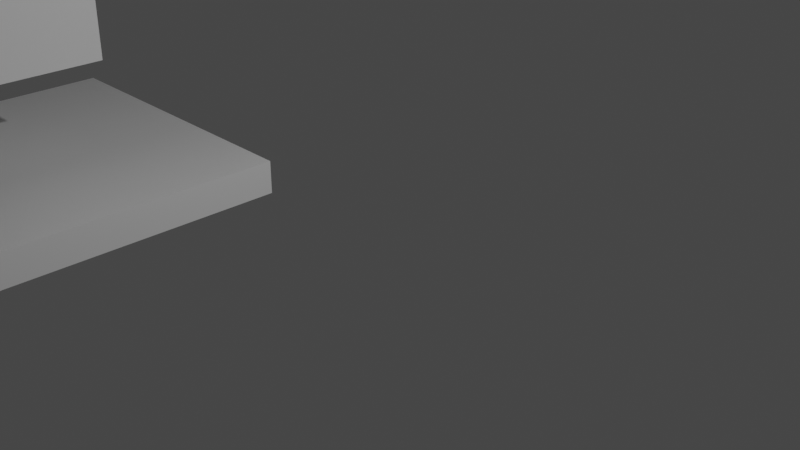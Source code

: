 # Source: scene.blend  (saved by Blender 3.0.42; exported with 4.5.12 LTS)
import bpy
from mathutils import Matrix  # noqa: F401  (used for matrix-valued properties, if any)

bpy.ops.wm.read_factory_settings(use_empty=True)
scene = bpy.context.scene
scene.name = 'Scene'

# ---- collections
col_collection = bpy.data.collections.new('Collection'); scene.collection.children.link(col_collection)

# ---- materials (node trees are filled in below, after node groups)
mat_material = bpy.data.materials.new('Material')
mat_material.alpha_threshold = 0.0
mat_material.use_transparent_shadow = False
mat_material.line_color = (0.0, 0.0, 0.0, 1.0)

# ---- material node trees
mat_material.use_nodes = True; mat_material.node_tree.nodes.clear()
_N = mat_material.node_tree.nodes; _L = mat_material.node_tree.links
n0 = _N.new('ShaderNodeOutputMaterial'); n0.name = 'Material Output'; n0.location = (300, 300)
n1 = _N.new('ShaderNodeBsdfPrincipled'); n1.name = 'Principled BSDF'; n1.location = (10, 300)
n1.distribution = 'GGX'
n1.subsurface_method = 'RANDOM_WALK_SKIN'
n1.inputs[2].default_value = 0.4
n1.inputs[3].default_value = 1.45
n1.inputs[27].default_value = (0.0, 0.0, 0.0, 1.0)
n1.inputs[28].default_value = 1.0
_L.new(n1.outputs[0], n0.inputs[0])
n0.is_active_output = True

# ---- world
world_world = bpy.data.worlds.new('World'); scene.world = world_world
world_world.use_nodes = True; world_world.node_tree.nodes.clear()
_N = world_world.node_tree.nodes; _L = world_world.node_tree.links
n0 = _N.new('ShaderNodeOutputWorld'); n0.name = 'World Output'; n0.location = (300, 300)
n1 = _N.new('ShaderNodeBackground'); n1.name = 'Background'; n1.location = (10, 300)
n1.inputs[0].default_value = (0.05088, 0.05088, 0.05088, 1.0)
_L.new(n1.outputs[0], n0.inputs[0])
n0.is_active_output = True
world_world.color = (0.05088, 0.05088, 0.05088)
world_world.use_sun_shadow = False
world_world.sun_shadow_jitter_overblur = 0.0

# ---- cameras
cam_camera = bpy.data.cameras.new('Camera')
cam_camera.clip_end = 100.0
cam_camera.ortho_scale = 7.314

# ---- lights
light_light = bpy.data.lights.new('Light', 'POINT')
light_light.transmission_factor = 0.0
light_light.energy = 1000.0
light_light.shadow_soft_size = 0.1
light_light.shadow_maximum_resolution = 0.006
light_light.use_absolute_resolution = True

# ---- meshes
me_cube = bpy.data.meshes.new('Cube')
me_cube.from_pydata([(-1.088, 0.01088, -0.2527), (-1.088, 0.01088, -2.253), (-1.088, -1.989, -0.2527), (-1.088, -1.989, -2.253), (-3.088, 0.01088, -0.2527), (-3.088, 0.01088, -2.253), (-3.088, -1.989, -0.2527), (-3.088, -1.989, -2.253)], [], [(0, 4, 6, 2), (3, 2, 6, 7), (7, 6, 4, 5), (5, 1, 3, 7), (1, 0, 2, 3), (5, 4, 0, 1)])
_uv = me_cube.uv_layers.new(name='UVMap')
_uv.uv.foreach_set('vector', [0.625, 0.5, 0.875, 0.5, 0.875, 0.75, 0.625, 0.75, 0.375, 0.75, 0.625, 0.75, 0.625, 1.0, 0.375, 1.0, 0.375, 0.0, 0.625, 0.0, 0.625, 0.25, 0.375, 0.25, 0.125, 0.5, 0.375, 0.5, 0.375, 0.75, 0.125, 0.75, 0.375, 0.5, 0.625, 0.5, 0.625, 0.75, 0.375, 0.75, 0.375, 0.25, 0.625, 0.25, 0.625, 0.5, 0.375, 0.5])
_ca = me_cube.color_attributes.new('Col', 'BYTE_COLOR', 'CORNER')
_ca.data.foreach_set('color', [0.005605, 0.05448, 1.0, 1.0, 0.004391, 0.05286, 1.0, 1.0, 0.004391, 0.05286, 1.0, 1.0, 0.008023, 0.05613, 1.0, 1.0, 0.005605, 0.05448, 1.0, 1.0, 0.008023, 0.05613, 1.0, 1.0, 0.004391, 0.05286, 1.0, 1.0, 0.04667, 0.09531, 1.0, 1.0, 0.04667, 0.09531, 1.0, 1.0, 0.004391, 0.05286, 1.0, 1.0, 0.004391, 0.05286, 1.0, 1.0, 0.04667, 0.09306, 1.0, 1.0, 0.04667, 0.09306, 1.0, 1.0, 0.03434, 0.08228, 1.0, 1.0, 0.005605, 0.05448, 1.0, 1.0, 0.04667, 0.09531, 1.0, 1.0, 0.03434, 0.08228, 1.0, 1.0, 0.005605, 0.05448, 1.0, 1.0, 0.008023, 0.05613, 1.0, 1.0, 0.005605, 0.05448, 1.0, 1.0, 0.04667, 0.09306, 1.0, 1.0, 0.004391, 0.05286, 1.0, 1.0, 0.005605, 0.05448, 1.0, 1.0, 0.03434, 0.08228, 1.0, 1.0])
me_cube.materials.append(mat_material)
me_cube.use_remesh_preserve_volume = False
me_cube.use_remesh_preserve_attributes = False
me_cube.use_mirror_vertex_groups = False
me_cube.update()
me_cube_001 = bpy.data.meshes.new('Cube.001')
me_cube_001.from_pydata([(-1.0, -1.0, -1.0), (-1.0, -1.0, 1.0), (-1.0, 1.0, -1.0), (-1.0, 1.0, 1.0), (1.0, -1.0, -1.0), (1.0, -1.0, 1.0), (1.0, 1.0, -1.0), (1.0, 1.0, 1.0), (-1.0, -1.0, 2.497), (-0.7973, -0.7973, 2.7), (-0.7973, 0.7973, 2.7), (-1.0, 1.0, 2.497), (0.7973, 0.7973, 2.7), (1.0, 1.0, 2.497), (0.7973, -0.7973, 2.7), (1.0, -1.0, 2.497)], [], [(0, 1, 3, 2), (2, 3, 7, 6), (6, 7, 5, 4), (4, 5, 1, 0), (2, 6, 4, 0), (7, 3, 11, 13), (1, 5, 15, 8), (5, 7, 13, 15), (12, 10, 9, 14), (9, 10, 11, 8), (10, 12, 13, 11), (12, 14, 15, 13), (14, 9, 8, 15), (3, 1, 8, 11)])
_uv = me_cube_001.uv_layers.new(name='UVMap')
_uv.uv.foreach_set('vector', [0.375, 0.0, 0.625, 0.0, 0.625, 0.25, 0.375, 0.25, 0.375, 0.25, 0.625, 0.25, 0.625, 0.5, 0.375, 0.5, 0.375, 0.5, 0.625, 0.5, 0.625, 0.75, 0.375, 0.75, 0.375, 0.75, 0.625, 0.75, 0.625, 1.0, 0.375, 1.0, 0.125, 0.5, 0.375, 0.5, 0.375, 0.75, 0.125, 0.75, 0.625, 0.5, 0.625, 0.25, 0.625, 0.25, 0.625, 0.5, 0.625, 1.0, 0.625, 0.75, 0.625, 0.75, 0.625, 1.0, 0.625, 0.75, 0.625, 0.5, 0.625, 0.5, 0.625, 0.75, 0.6503, 0.5253, 0.8497, 0.5253, 0.8497, 0.7247, 0.6503, 0.7247, 0.8497, 0.7247, 0.8497, 0.5253, 0.875, 0.5, 0.875, 0.75, 0.8497, 0.5253, 0.6503, 0.5253, 0.625, 0.5, 0.875, 0.5, 0.6503, 0.5253, 0.6503, 0.7247, 0.625, 0.75, 0.625, 0.5, 0.6503, 0.7247, 0.8497, 0.7247, 0.875, 0.75, 0.625, 0.75, 0.625, 0.25, 0.625, 0.0, 0.625, 0.0, 0.625, 0.25])
me_cube_001.use_remesh_fix_poles = True
me_cube_001.use_remesh_preserve_attributes = False
me_cube_001.update()

# ---- objects
ob_ground = bpy.data.objects.new('Ground', me_cube)
ob_light = bpy.data.objects.new('Light', light_light)
ob_camera = bpy.data.objects.new('Camera', cam_camera)
ob_player = bpy.data.objects.new('Player', me_cube_001)

# ---- transforms, parenting, visibility, modifiers, constraints
ob_ground.location = (0.0, 0.0, 0.0)
ob_ground.scale = (2.0, 2.0, 0.2)
ob_ground.lock_rotations_4d = False
ob_ground.empty_display_type = 'ARROWS'
ob_ground.lineart.crease_threshold = 0.0
ob_light.location = (4.076, 1.005, 5.904)
ob_light.rotation_euler = (0.6503, 0.05522, 1.866)
ob_light.lock_rotations_4d = False
ob_light.empty_display_type = 'ARROWS'
ob_light.color = (0.0, 0.0, 0.0, 0.0)
ob_light.lineart.crease_threshold = 0.0
ob_camera.location = (7.359, -6.926, 4.958)
ob_camera.rotation_euler = (1.109, 0.0, 0.8149)
ob_camera.lock_rotations_4d = False
ob_camera.empty_display_type = 'ARROWS'
ob_camera.color = (0.0, 0.0, 0.0, 0.0)
ob_camera.display_type = 'WIRE'
ob_camera.lineart.crease_threshold = 0.0
ob_player.location = (-4.692, -2.111, 2.181)
ob_player.scale = (1.0, 1.0, 1.136)

# ---- collection membership
col_collection.objects.link(ob_ground)
col_collection.objects.link(ob_light)
col_collection.objects.link(ob_camera)
col_collection.objects.link(ob_player)

# ---- scene / render settings (as saved in the file)
scene.camera = ob_camera
scene.frame_start = 1; scene.frame_end = 250; scene.frame_set(1)
scene.render.engine = 'BLENDER_EEVEE_NEXT'
scene.cycles.sampling_pattern = 'TABULATED_SOBOL'
scene.cycles.use_light_tree = False
scene.view_settings.view_transform = 'Filmic'
bpy.context.view_layer.update()
